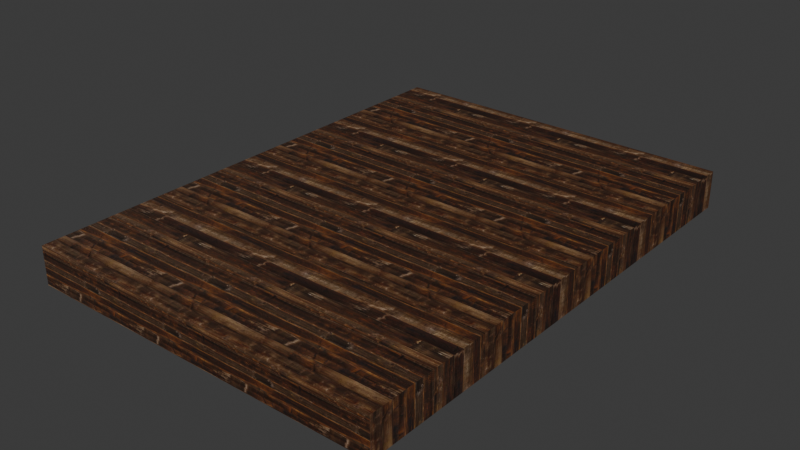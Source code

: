 # Source: Teatro_Escenario.blend  (saved by Blender 4.4.32; exported with 4.5.12 LTS)
import bpy
from mathutils import Matrix  # noqa: F401  (used for matrix-valued properties, if any)

bpy.ops.wm.read_factory_settings(use_empty=True)
scene = bpy.context.scene
scene.name = 'Scene'

# ---- collections
col_collection = bpy.data.collections.new('Collection'); scene.collection.children.link(col_collection)

# ---- images (referenced by path relative to the original .blend; pixels are not part of the script)
import os
ASSET_DIR = os.environ.get("B2B_ASSET_DIR", "")  # directory of the original .blend (textures are referenced by path, not embedded)
HERE = os.path.dirname(os.path.abspath(__file__))  # packed textures are extracted next to this script under _unpacked/

def load_image(name, relpath, width, height, colorspace="sRGB"):
    """Load a texture the original file referenced (path relative to the .blend, or extracted next to this script)."""
    p = next((c for c in (os.path.join(HERE, relpath), os.path.join(ASSET_DIR, relpath)) if relpath and os.path.exists(c)), "")
    if p:
        img = bpy.data.images.load(p, check_existing=True)
        img.name = name
    else:  # same state as the original file: an image datablock whose file is absent (Cycles renders it pink)
        img = bpy.data.images.new(name, width, height)
        img.source = "FILE"
        img.filepath = "//" + (relpath or name)
    img.colorspace_settings.name = colorspace
    return img
img_maderas_escenario_jpg = load_image('Maderas_Escenario.jpg', '_unpacked/Maderas_Escenario.23a8617c.webp', 2000, 2000, 'sRGB')

# ---- materials (node trees are filled in below, after node groups)
mat_madera = bpy.data.materials.new('Madera')

# ---- material node trees
mat_madera.use_nodes = True; mat_madera.node_tree.nodes.clear()
_N = mat_madera.node_tree.nodes; _L = mat_madera.node_tree.links
n0 = _N.new('ShaderNodeBsdfPrincipled'); n0.name = 'Principled BSDF'; n0.location = (10, 300)
n1 = _N.new('ShaderNodeOutputMaterial'); n1.name = 'Material Output'; n1.location = (300, 300)
n2 = _N.new('ShaderNodeTexImage'); n2.name = 'Image Texture'; n2.location = (-280, 280)
n2.image = img_maderas_escenario_jpg
_L.new(n0.outputs[0], n1.inputs[0])
_L.new(n2.outputs[0], n0.inputs[0])
n1.is_active_output = True

# ---- world
world_world = bpy.data.worlds.new('World'); scene.world = world_world
world_world.use_nodes = True; world_world.node_tree.nodes.clear()
_N = world_world.node_tree.nodes; _L = world_world.node_tree.links
n0 = _N.new('ShaderNodeOutputWorld'); n0.name = 'World Output'; n0.location = (300, 300)
n1 = _N.new('ShaderNodeBackground'); n1.name = 'Background'; n1.location = (10, 300)
n1.inputs[0].default_value = (0.05088, 0.05088, 0.05088, 1.0)
_L.new(n1.outputs[0], n0.inputs[0])
n0.is_active_output = True
world_world.color = (0.05088, 0.05088, 0.05088)
world_world.sun_shadow_jitter_overblur = 0.0

# ---- meshes
me_cube_001 = bpy.data.meshes.new('Cube.001')
me_cube_001.from_pydata([(-4.75, -6.5, -0.5), (-4.75, -6.5, 0.5), (-4.75, 6.5, -0.5), (-4.75, 6.5, 0.5), (4.75, -6.5, -0.5), (4.75, -6.5, 0.5), (4.75, 6.5, -0.5), (4.75, 6.5, 0.5), (-4.75, 6.081, -0.5), (-4.75, 5.661, -0.5), (-4.75, 5.242, -0.5), (-4.75, 4.823, -0.5), (-4.75, 4.403, -0.5), (-4.75, 3.984, -0.5), (-4.75, 3.565, -0.5), (-4.75, 3.145, -0.5), (-4.75, 2.726, -0.5), (-4.75, 2.306, -0.5), (-4.75, 1.887, -0.5), (-4.75, 1.468, -0.5), (-4.75, 1.048, -0.5), (-4.75, 0.629, -0.5), (-4.75, 0.2097, -0.5), (-4.75, -0.2097, -0.5), (-4.75, -0.629, -0.5), (-4.75, -1.048, -0.5), (-4.75, -1.468, -0.5), (-4.75, -1.887, -0.5), (-4.75, -2.306, -0.5), (-4.75, -2.726, -0.5), (-4.75, -3.145, -0.5), (-4.75, -3.565, -0.5), (-4.75, -3.984, -0.5), (-4.75, -4.403, -0.5), (-4.75, -4.823, -0.5), (-4.75, -5.242, -0.5), (-4.75, -5.661, -0.5), (-4.75, -6.081, -0.5), (-4.75, -6.081, 0.5), (-4.75, -5.661, 0.5), (-4.75, -5.242, 0.5), (-4.75, -4.823, 0.5), (-4.75, -4.403, 0.5), (-4.75, -3.984, 0.5), (-4.75, -3.565, 0.5), (-4.75, -3.145, 0.5), (-4.75, -2.726, 0.5), (-4.75, -2.306, 0.5), (-4.75, -1.887, 0.5), (-4.75, -1.468, 0.5), (-4.75, -1.048, 0.5), (-4.75, -0.629, 0.5), (-4.75, -0.2097, 0.5), (-4.75, 0.2097, 0.5), (-4.75, 0.629, 0.5), (-4.75, 1.048, 0.5), (-4.75, 1.468, 0.5), (-4.75, 1.887, 0.5), (-4.75, 2.306, 0.5), (-4.75, 2.726, 0.5), (-4.75, 3.145, 0.5), (-4.75, 3.565, 0.5), (-4.75, 3.984, 0.5), (-4.75, 4.403, 0.5), (-4.75, 4.823, 0.5), (-4.75, 5.242, 0.5), (-4.75, 5.661, 0.5), (-4.75, 6.081, 0.5), (4.75, -6.081, -0.5), (4.75, -5.661, -0.5), (4.75, -5.242, -0.5), (4.75, -4.823, -0.5), (4.75, -4.403, -0.5), (4.75, -3.984, -0.5), (4.75, -3.565, -0.5), (4.75, -3.145, -0.5), (4.75, -2.726, -0.5), (4.75, -2.306, -0.5), (4.75, -1.887, -0.5), (4.75, -1.468, -0.5), (4.75, -1.048, -0.5), (4.75, -0.629, -0.5), (4.75, -0.2097, -0.5), (4.75, 0.2097, -0.5), (4.75, 0.629, -0.5), (4.75, 1.048, -0.5), (4.75, 1.468, -0.5), (4.75, 1.887, -0.5), (4.75, 2.306, -0.5), (4.75, 2.726, -0.5), (4.75, 3.145, -0.5), (4.75, 3.565, -0.5), (4.75, 3.984, -0.5), (4.75, 4.403, -0.5), (4.75, 4.823, -0.5), (4.75, 5.242, -0.5), (4.75, 5.661, -0.5), (4.75, 6.081, -0.5), (4.75, 6.081, 0.5), (4.75, 5.661, 0.5), (4.75, 5.242, 0.5), (4.75, 4.823, 0.5), (4.75, 4.403, 0.5), (4.75, 3.984, 0.5), (4.75, 3.565, 0.5), (4.75, 3.145, 0.5), (4.75, 2.726, 0.5), (4.75, 2.306, 0.5), (4.75, 1.887, 0.5), (4.75, 1.468, 0.5), (4.75, 1.048, 0.5), (4.75, 0.629, 0.5), (4.75, 0.2097, 0.5), (4.75, -0.2097, 0.5), (4.75, -0.629, 0.5), (4.75, -1.048, 0.5), (4.75, -1.468, 0.5), (4.75, -1.887, 0.5), (4.75, -2.306, 0.5), (4.75, -2.726, 0.5), (4.75, -3.145, 0.5), (4.75, -3.565, 0.5), (4.75, -3.984, 0.5), (4.75, -4.403, 0.5), (4.75, -4.823, 0.5), (4.75, -5.242, 0.5), (4.75, -5.661, 0.5), (4.75, -6.081, 0.5)], [], [(8, 67, 3, 2), (2, 3, 7, 6), (68, 127, 5, 4), (4, 5, 1, 0), (37, 68, 4, 0), (127, 38, 1, 5), (7, 3, 67, 98), (98, 67, 66, 99), (99, 66, 65, 100), (100, 65, 64, 101), (101, 64, 63, 102), (102, 63, 62, 103), (103, 62, 61, 104), (104, 61, 60, 105), (105, 60, 59, 106), (106, 59, 58, 107), (107, 58, 57, 108), (108, 57, 56, 109), (109, 56, 55, 110), (110, 55, 54, 111), (111, 54, 53, 112), (112, 53, 52, 113), (113, 52, 51, 114), (114, 51, 50, 115), (115, 50, 49, 116), (116, 49, 48, 117), (117, 48, 47, 118), (118, 47, 46, 119), (119, 46, 45, 120), (120, 45, 44, 121), (121, 44, 43, 122), (122, 43, 42, 123), (123, 42, 41, 124), (124, 41, 40, 125), (125, 40, 39, 126), (126, 39, 38, 127), (2, 6, 97, 8), (8, 97, 96, 9), (9, 96, 95, 10), (10, 95, 94, 11), (11, 94, 93, 12), (12, 93, 92, 13), (13, 92, 91, 14), (14, 91, 90, 15), (15, 90, 89, 16), (16, 89, 88, 17), (17, 88, 87, 18), (18, 87, 86, 19), (19, 86, 85, 20), (20, 85, 84, 21), (21, 84, 83, 22), (22, 83, 82, 23), (23, 82, 81, 24), (24, 81, 80, 25), (25, 80, 79, 26), (26, 79, 78, 27), (27, 78, 77, 28), (28, 77, 76, 29), (29, 76, 75, 30), (30, 75, 74, 31), (31, 74, 73, 32), (32, 73, 72, 33), (33, 72, 71, 34), (34, 71, 70, 35), (35, 70, 69, 36), (36, 69, 68, 37), (6, 7, 98, 97), (97, 98, 99, 96), (96, 99, 100, 95), (95, 100, 101, 94), (94, 101, 102, 93), (93, 102, 103, 92), (92, 103, 104, 91), (91, 104, 105, 90), (90, 105, 106, 89), (89, 106, 107, 88), (88, 107, 108, 87), (87, 108, 109, 86), (86, 109, 110, 85), (85, 110, 111, 84), (84, 111, 112, 83), (83, 112, 113, 82), (82, 113, 114, 81), (81, 114, 115, 80), (80, 115, 116, 79), (79, 116, 117, 78), (78, 117, 118, 77), (77, 118, 119, 76), (76, 119, 120, 75), (75, 120, 121, 74), (74, 121, 122, 73), (73, 122, 123, 72), (72, 123, 124, 71), (71, 124, 125, 70), (70, 125, 126, 69), (69, 126, 127, 68), (0, 1, 38, 37), (37, 38, 39, 36), (36, 39, 40, 35), (35, 40, 41, 34), (34, 41, 42, 33), (33, 42, 43, 32), (32, 43, 44, 31), (31, 44, 45, 30), (30, 45, 46, 29), (29, 46, 47, 28), (28, 47, 48, 27), (27, 48, 49, 26), (26, 49, 50, 25), (25, 50, 51, 24), (24, 51, 52, 23), (23, 52, 53, 22), (22, 53, 54, 21), (21, 54, 55, 20), (20, 55, 56, 19), (19, 56, 57, 18), (18, 57, 58, 17), (17, 58, 59, 16), (16, 59, 60, 15), (15, 60, 61, 14), (14, 61, 62, 13), (13, 62, 63, 12), (12, 63, 64, 11), (11, 64, 65, 10), (10, 65, 66, 9), (9, 66, 67, 8)])
_uv = me_cube_001.uv_layers.new(name='UVMap')
_uv.uv.foreach_set('vector', [0.9677, 0.4615, 0.9677, 0.5385, 1.0, 0.5385, 1.0, 0.4615, 0.5576, 0.9665, 0.6664, 0.9665, 0.6664, 0.02153, 0.5576, 0.02153, 0.03226, 0.4615, 0.03226, 0.5385, 0.0, 0.5385, 0.0, 0.4615, 0.5576, 0.02153, 0.6664, 0.02153, 0.6664, 0.9665, 0.5576, 0.9665, 0.03226, 0.8654, 0.03226, 0.1346, 0.0, 0.1346, 2.98e-08, 0.8654, 0.03226, 0.1346, 0.03226, 0.8654, 2.98e-08, 0.8654, 0.0, 0.1346, 1.0, 0.1346, 1.0, 0.8654, 0.9677, 0.8654, 0.9677, 0.1346, 0.9677, 0.1346, 0.9677, 0.8654, 0.9355, 0.8654, 0.9355, 0.1346, 0.9355, 0.1346, 0.9355, 0.8654, 0.9032, 0.8654, 0.9032, 0.1346, 0.9032, 0.1346, 0.9032, 0.8654, 0.871, 0.8654, 0.871, 0.1346, 0.871, 0.1346, 0.871, 0.8654, 0.8387, 0.8654, 0.8387, 0.1346, 0.8387, 0.1346, 0.8387, 0.8654, 0.8065, 0.8654, 0.8065, 0.1346, 0.8065, 0.1346, 0.8065, 0.8654, 0.7742, 0.8654, 0.7742, 0.1346, 0.7742, 0.1346, 0.7742, 0.8654, 0.7419, 0.8654, 0.7419, 0.1346, 0.7419, 0.1346, 0.7419, 0.8654, 0.7097, 0.8654, 0.7097, 0.1346, 0.7097, 0.1346, 0.7097, 0.8654, 0.6774, 0.8654, 0.6774, 0.1346, 0.6774, 0.1346, 0.6774, 0.8654, 0.6452, 0.8654, 0.6452, 0.1346, 0.6452, 0.1346, 0.6452, 0.8654, 0.6129, 0.8654, 0.6129, 0.1346, 0.6129, 0.1346, 0.6129, 0.8654, 0.5806, 0.8654, 0.5806, 0.1346, 0.5806, 0.1346, 0.5806, 0.8654, 0.5484, 0.8654, 0.5484, 0.1346, 0.5484, 0.1346, 0.5484, 0.8654, 0.5161, 0.8654, 0.5161, 0.1346, 0.5161, 0.1346, 0.5161, 0.8654, 0.4839, 0.8654, 0.4839, 0.1346, 0.4839, 0.1346, 0.4839, 0.8654, 0.4516, 0.8654, 0.4516, 0.1346, 0.4516, 0.1346, 0.4516, 0.8654, 0.4194, 0.8654, 0.4194, 0.1346, 0.4194, 0.1346, 0.4194, 0.8654, 0.3871, 0.8654, 0.3871, 0.1346, 0.3871, 0.1346, 0.3871, 0.8654, 0.3548, 0.8654, 0.3548, 0.1346, 0.3548, 0.1346, 0.3548, 0.8654, 0.3226, 0.8654, 0.3226, 0.1346, 0.3226, 0.1346, 0.3226, 0.8654, 0.2903, 0.8654, 0.2903, 0.1346, 0.2903, 0.1346, 0.2903, 0.8654, 0.2581, 0.8654, 0.2581, 0.1346, 0.2581, 0.1346, 0.2581, 0.8654, 0.2258, 0.8654, 0.2258, 0.1346, 0.2258, 0.1346, 0.2258, 0.8654, 0.1935, 0.8654, 0.1935, 0.1346, 0.1935, 0.1346, 0.1935, 0.8654, 0.1613, 0.8654, 0.1613, 0.1346, 0.1613, 0.1346, 0.1613, 0.8654, 0.129, 0.8654, 0.129, 0.1346, 0.129, 0.1346, 0.129, 0.8654, 0.09677, 0.8654, 0.09677, 0.1346, 0.09677, 0.1346, 0.09677, 0.8654, 0.06452, 0.8654, 0.06452, 0.1346, 0.06452, 0.1346, 0.06452, 0.8654, 0.03226, 0.8654, 0.03226, 0.1346, 1.0, 0.8654, 1.0, 0.1346, 0.9677, 0.1346, 0.9677, 0.8654, 0.9677, 0.8654, 0.9677, 0.1346, 0.9355, 0.1346, 0.9355, 0.8654, 0.9355, 0.8654, 0.9355, 0.1346, 0.9032, 0.1346, 0.9032, 0.8654, 0.9032, 0.8654, 0.9032, 0.1346, 0.871, 0.1346, 0.871, 0.8654, 0.871, 0.8654, 0.871, 0.1346, 0.8387, 0.1346, 0.8387, 0.8654, 0.8387, 0.8654, 0.8387, 0.1346, 0.8065, 0.1346, 0.8065, 0.8654, 0.8065, 0.8654, 0.8065, 0.1346, 0.7742, 0.1346, 0.7742, 0.8654, 0.7742, 0.8654, 0.7742, 0.1346, 0.7419, 0.1346, 0.7419, 0.8654, 0.7419, 0.8654, 0.7419, 0.1346, 0.7097, 0.1346, 0.7097, 0.8654, 0.7097, 0.8654, 0.7097, 0.1346, 0.6774, 0.1346, 0.6774, 0.8654, 0.6774, 0.8654, 0.6774, 0.1346, 0.6452, 0.1346, 0.6452, 0.8654, 0.6452, 0.8654, 0.6452, 0.1346, 0.6129, 0.1346, 0.6129, 0.8654, 0.6129, 0.8654, 0.6129, 0.1346, 0.5806, 0.1346, 0.5806, 0.8654, 0.5806, 0.8654, 0.5806, 0.1346, 0.5484, 0.1346, 0.5484, 0.8654, 0.5484, 0.8654, 0.5484, 0.1346, 0.5161, 0.1346, 0.5161, 0.8654, 0.5161, 0.8654, 0.5161, 0.1346, 0.4839, 0.1346, 0.4839, 0.8654, 0.4839, 0.8654, 0.4839, 0.1346, 0.4516, 0.1346, 0.4516, 0.8654, 0.4516, 0.8654, 0.4516, 0.1346, 0.4194, 0.1346, 0.4194, 0.8654, 0.4194, 0.8654, 0.4194, 0.1346, 0.3871, 0.1346, 0.3871, 0.8654, 0.3871, 0.8654, 0.3871, 0.1346, 0.3548, 0.1346, 0.3548, 0.8654, 0.3548, 0.8654, 0.3548, 0.1346, 0.3226, 0.1346, 0.3226, 0.8654, 0.3226, 0.8654, 0.3226, 0.1346, 0.2903, 0.1346, 0.2903, 0.8654, 0.2903, 0.8654, 0.2903, 0.1346, 0.2581, 0.1346, 0.2581, 0.8654, 0.2581, 0.8654, 0.2581, 0.1346, 0.2258, 0.1346, 0.2258, 0.8654, 0.2258, 0.8654, 0.2258, 0.1346, 0.1935, 0.1346, 0.1935, 0.8654, 0.1935, 0.8654, 0.1935, 0.1346, 0.1613, 0.1346, 0.1613, 0.8654, 0.1613, 0.8654, 0.1613, 0.1346, 0.129, 0.1346, 0.129, 0.8654, 0.129, 0.8654, 0.129, 0.1346, 0.09677, 0.1346, 0.09677, 0.8654, 0.09677, 0.8654, 0.09677, 0.1346, 0.06452, 0.1346, 0.06452, 0.8654, 0.06452, 0.8654, 0.06452, 0.1346, 0.03226, 0.1346, 0.03226, 0.8654, 1.0, 0.4615, 1.0, 0.5385, 0.9677, 0.5385, 0.9677, 0.4615, 0.9677, 0.4615, 0.9677, 0.5385, 0.9355, 0.5385, 0.9355, 0.4615, 0.9355, 0.4615, 0.9355, 0.5385, 0.9032, 0.5385, 0.9032, 0.4615, 0.9032, 0.4615, 0.9032, 0.5385, 0.871, 0.5385, 0.871, 0.4615, 0.871, 0.4615, 0.871, 0.5385, 0.8387, 0.5385, 0.8387, 0.4615, 0.8387, 0.4615, 0.8387, 0.5385, 0.8065, 0.5385, 0.8065, 0.4615, 0.8065, 0.4615, 0.8065, 0.5385, 0.7742, 0.5385, 0.7742, 0.4615, 0.7742, 0.4615, 0.7742, 0.5385, 0.7419, 0.5385, 0.7419, 0.4615, 0.7419, 0.4615, 0.7419, 0.5385, 0.7097, 0.5385, 0.7097, 0.4615, 0.7097, 0.4615, 0.7097, 0.5385, 0.6774, 0.5385, 0.6774, 0.4615, 0.6774, 0.4615, 0.6774, 0.5385, 0.6452, 0.5385, 0.6452, 0.4615, 0.6452, 0.4615, 0.6452, 0.5385, 0.6129, 0.5385, 0.6129, 0.4615, 0.6129, 0.4615, 0.6129, 0.5385, 0.5806, 0.5385, 0.5806, 0.4615, 0.5806, 0.4615, 0.5806, 0.5385, 0.5484, 0.5385, 0.5484, 0.4615, 0.5484, 0.4615, 0.5484, 0.5385, 0.5161, 0.5385, 0.5161, 0.4615, 0.5161, 0.4615, 0.5161, 0.5385, 0.4839, 0.5385, 0.4839, 0.4615, 0.4839, 0.4615, 0.4839, 0.5385, 0.4516, 0.5385, 0.4516, 0.4615, 0.4516, 0.4615, 0.4516, 0.5385, 0.4194, 0.5385, 0.4194, 0.4615, 0.4194, 0.4615, 0.4194, 0.5385, 0.3871, 0.5385, 0.3871, 0.4615, 0.3871, 0.4615, 0.3871, 0.5385, 0.3548, 0.5385, 0.3548, 0.4615, 0.3548, 0.4615, 0.3548, 0.5385, 0.3226, 0.5385, 0.3226, 0.4615, 0.3226, 0.4615, 0.3226, 0.5385, 0.2903, 0.5385, 0.2903, 0.4615, 0.2903, 0.4615, 0.2903, 0.5385, 0.2581, 0.5385, 0.2581, 0.4615, 0.2581, 0.4615, 0.2581, 0.5385, 0.2258, 0.5385, 0.2258, 0.4615, 0.2258, 0.4615, 0.2258, 0.5385, 0.1935, 0.5385, 0.1935, 0.4615, 0.1935, 0.4615, 0.1935, 0.5385, 0.1613, 0.5385, 0.1613, 0.4615, 0.1613, 0.4615, 0.1613, 0.5385, 0.129, 0.5385, 0.129, 0.4615, 0.129, 0.4615, 0.129, 0.5385, 0.09677, 0.5385, 0.09677, 0.4615, 0.09677, 0.4615, 0.09677, 0.5385, 0.06452, 0.5385, 0.06452, 0.4615, 0.06452, 0.4615, 0.06452, 0.5385, 0.03226, 0.5385, 0.03226, 0.4615, 0.0, 0.4615, 0.0, 0.5385, 0.03226, 0.5385, 0.03226, 0.4615, 0.03226, 0.4615, 0.03226, 0.5385, 0.06452, 0.5385, 0.06452, 0.4615, 0.06452, 0.4615, 0.06452, 0.5385, 0.09677, 0.5385, 0.09677, 0.4615, 0.09677, 0.4615, 0.09677, 0.5385, 0.129, 0.5385, 0.129, 0.4615, 0.129, 0.4615, 0.129, 0.5385, 0.1613, 0.5385, 0.1613, 0.4615, 0.1613, 0.4615, 0.1613, 0.5385, 0.1935, 0.5385, 0.1935, 0.4615, 0.1935, 0.4615, 0.1935, 0.5385, 0.2258, 0.5385, 0.2258, 0.4615, 0.2258, 0.4615, 0.2258, 0.5385, 0.2581, 0.5385, 0.2581, 0.4615, 0.2581, 0.4615, 0.2581, 0.5385, 0.2903, 0.5385, 0.2903, 0.4615, 0.2903, 0.4615, 0.2903, 0.5385, 0.3226, 0.5385, 0.3226, 0.4615, 0.3226, 0.4615, 0.3226, 0.5385, 0.3548, 0.5385, 0.3548, 0.4615, 0.3548, 0.4615, 0.3548, 0.5385, 0.3871, 0.5385, 0.3871, 0.4615, 0.3871, 0.4615, 0.3871, 0.5385, 0.4194, 0.5385, 0.4194, 0.4615, 0.4194, 0.4615, 0.4194, 0.5385, 0.4516, 0.5385, 0.4516, 0.4615, 0.4516, 0.4615, 0.4516, 0.5385, 0.4839, 0.5385, 0.4839, 0.4615, 0.4839, 0.4615, 0.4839, 0.5385, 0.5161, 0.5385, 0.5161, 0.4615, 0.5161, 0.4615, 0.5161, 0.5385, 0.5484, 0.5385, 0.5484, 0.4615, 0.5484, 0.4615, 0.5484, 0.5385, 0.5806, 0.5385, 0.5806, 0.4615, 0.5806, 0.4615, 0.5806, 0.5385, 0.6129, 0.5385, 0.6129, 0.4615, 0.6129, 0.4615, 0.6129, 0.5385, 0.6452, 0.5385, 0.6452, 0.4615, 0.6452, 0.4615, 0.6452, 0.5385, 0.6774, 0.5385, 0.6774, 0.4615, 0.6774, 0.4615, 0.6774, 0.5385, 0.7097, 0.5385, 0.7097, 0.4615, 0.7097, 0.4615, 0.7097, 0.5385, 0.7419, 0.5385, 0.7419, 0.4615, 0.7419, 0.4615, 0.7419, 0.5385, 0.7742, 0.5385, 0.7742, 0.4615, 0.7742, 0.4615, 0.7742, 0.5385, 0.8065, 0.5385, 0.8065, 0.4615, 0.8065, 0.4615, 0.8065, 0.5385, 0.8387, 0.5385, 0.8387, 0.4615, 0.8387, 0.4615, 0.8387, 0.5385, 0.871, 0.5385, 0.871, 0.4615, 0.871, 0.4615, 0.871, 0.5385, 0.9032, 0.5385, 0.9032, 0.4615, 0.9032, 0.4615, 0.9032, 0.5385, 0.9355, 0.5385, 0.9355, 0.4615, 0.9355, 0.4615, 0.9355, 0.5385, 0.9677, 0.5385, 0.9677, 0.4615])
me_cube_001.materials.append(mat_madera)
me_cube_001.update()

# ---- objects
ob_cube = bpy.data.objects.new('Cube', me_cube_001)

# ---- transforms, parenting, visibility, modifiers, constraints
ob_cube.location = (0.0, 0.0, 0.0)

# ---- collection membership
col_collection.objects.link(ob_cube)

# ---- scene / render settings (as saved in the file)
scene.frame_start = 1; scene.frame_end = 250; scene.frame_set(1)
scene.render.engine = 'BLENDER_EEVEE_NEXT'
bpy.context.view_layer.update()

# ---- added for rendering (the .blend has no active camera and no usable light): camera, sun
cam_auto = bpy.data.cameras.new('AutoCamera')
cam_auto.lens = 50.0
cam_auto.sensor_width = 36.0
cam_auto.clip_end = 1000.0
ob_auto_camera = bpy.data.objects.new('AutoCamera', cam_auto)
scene.collection.objects.link(ob_auto_camera)
ob_auto_camera.location = (14.926, -17.9112, 11.9408)
ob_auto_camera.rotation_euler = (1.09748, -7.21219e-08, 0.694738)
scene.camera = ob_auto_camera
light_auto_sun = bpy.data.lights.new('AutoSun', 'SUN')
light_auto_sun.energy = 3.0
light_auto_sun.angle = 0.0523599
ob_auto_sun = bpy.data.objects.new('AutoSun', light_auto_sun)
scene.collection.objects.link(ob_auto_sun)
ob_auto_sun.rotation_euler = (0.872665, 0.174533, 0.523599)
bpy.context.view_layer.update()
